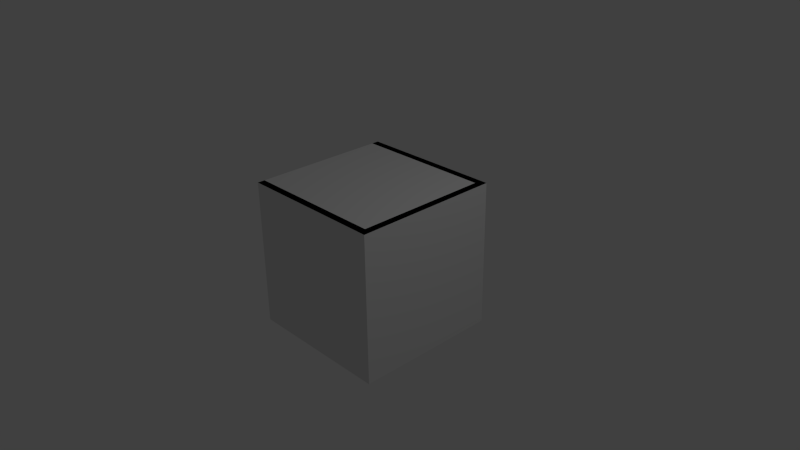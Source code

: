# Source: v_1x1x1_c2.blend  (saved by Blender 2.69.0; exported with 4.5.12 LTS)
import bpy
from mathutils import Matrix  # noqa: F401  (used for matrix-valued properties, if any)

bpy.ops.wm.read_factory_settings(use_empty=True)
scene = bpy.context.scene
scene.name = 'Scene'

# ---- collections
col_collection_1 = bpy.data.collections.new('Collection 1'); scene.collection.children.link(col_collection_1)

# ---- materials (node trees are filled in below, after node groups)
mat_material = bpy.data.materials.new('Material')
mat_material.alpha_threshold = 0.0
mat_material.use_transparent_shadow = False
mat_material.roughness = 0.5
mat_material.line_color = (0.0, 0.0, 0.0, 1.0)

# ---- material node trees

# ---- world
world_world = bpy.data.worlds.new('World'); scene.world = world_world
world_world.color = (0.05088, 0.05088, 0.05088)
world_world.use_sun_shadow = False
world_world.sun_shadow_jitter_overblur = 0.0
world_world.cycles.sampling_method = 'MANUAL'
world_world.cycles.sample_map_resolution = 256

# ---- cameras
cam_camera = bpy.data.cameras.new('Camera')
cam_camera.clip_end = 100.0
cam_camera.lens = 35.0
cam_camera.sensor_width = 32.0
cam_camera.sensor_height = 18.0
cam_camera.ortho_scale = 7.314
cam_camera.dof.focus_distance = 0.0
cam_camera.dof.aperture_fstop = 128.0

# ---- lights
light_lamp = bpy.data.lights.new('Lamp', 'POINT')
light_lamp.transmission_factor = 0.0
light_lamp.cutoff_distance = 30.0
light_lamp.energy = 100.0
light_lamp.shadow_buffer_clip_start = 1.001
light_lamp.shadow_soft_size = 0.1
light_lamp.shadow_maximum_resolution = 0.006
light_lamp.use_absolute_resolution = True
light_lamp.cycles.use_multiple_importance_sampling = False

# ---- meshes
me_cube_001 = bpy.data.meshes.new('Cube.001')
me_cube_001.from_pydata([(-1.0, -1.0, -1.0), (-1.0, 1.0, -1.0), (1.0, 1.0, -1.0), (1.0, -1.0, -1.0), (-1.0, -1.0, 1.0), (-1.0, 1.0, 1.0), (1.0, 1.0, 1.0), (1.0, -1.0, 1.0)], [], [(4, 5, 1, 0), (5, 6, 2, 1), (6, 7, 3, 2), (7, 4, 0, 3), (0, 1, 2, 3), (7, 6, 5, 4)])
me_cube_001.use_remesh_preserve_volume = False
me_cube_001.use_remesh_preserve_attributes = False
me_cube_001.use_mirror_vertex_groups = False
me_cube_001.update()
me_cube = bpy.data.meshes.new('Cube')
me_cube.from_pydata([(1.0, 0.9, -1.0), (1.0, -5.96e-08, -1.0), (-0.975, -0.9, -0.975), (-0.95, 2.98e-07, -0.95), (-0.975, -0.9, 0.975), (-0.975, 0.9, 0.975), (-5.96e-08, -1.0, -1.0), (0.9, 2.98e-08, -0.95), (0.9, 0.9, -0.975), (1.788e-07, 1.0, -1.0), (0.9, 0.9, 0.975), (1.788e-07, 0.9, 0.95), (-1.211e-07, -1.675e-07, 0.9737), (-2.682e-07, -0.9, 0.95), (0.0, -0.9, -0.95), (-5.364e-07, -1.0, 1.0), (-0.975, 2.533e-07, 0.0), (-0.95, -0.9, 0.0), (1.0, -1.0, 1.0), (1.0, -0.9, 1.0), (-1.0, 0.9, 1.0), (0.9, 2.98e-08, -1.0), (1.192e-07, 0.9, -1.0), (0.9, 0.9, -1.0), (0.9, -1.0, -1.0), (0.9, 1.0, -1.0), (0.0, -0.9, -1.0), (0.9, -0.9, -1.0), (-1.0, 1.0, 0.0), (-1.0, -0.9, 0.0), (0.9, -3.502e-07, 0.95), (1.192e-07, 0.9, -0.95), (2.384e-07, 1.0, 1.0), (-0.95, 2.086e-07, 0.95), (1.0, 0.9, 1.0), (-0.975, 0.9, -0.975), (-1.0, 1.0, 1.0), (-1.0, -1.0, 1.0), (-1.0, -1.0, -1.0), (0.9, -0.9, 0.975), (0.9, -0.9, -0.975), (3.166e-08, 1.227e-07, -0.9737), (0.9, -1.0, 1.0), (-1.0, -1.0, 0.0), (-0.95, 0.9, 0.0), (1.0, 1.0, -1.0), (1.0, -1.0, -1.0), (-1.0, 1.0, -1.0), (1.0, 1.0, 1.0), (1.0, -0.9, -1.0), (-1.0, -0.9, -1.0), (-1.0, 0.9, -1.0), (1.0, -5.364e-07, 1.0), (-1.0, -0.9, 1.0), (0.9, 1.0, 1.0), (0.9, 0.9, 1.0), (1.788e-07, 0.9, 1.0), (0.9, -3.502e-07, 1.0), (0.9, -0.9, 1.0), (-2.682e-07, -0.9, 1.0), (-1.0, 0.9, 0.0), (1.0, 0.9, -1.0), (1.0, -5.96e-08, -1.0), (-0.975, -0.9, -0.975), (-0.95, 2.98e-07, -0.95), (-0.975, -0.9, 0.975), (-0.975, 0.9, 0.975), (-5.96e-08, -1.0, -1.0), (0.9, 2.98e-08, -0.95), (0.9, 0.9, -0.975), (1.788e-07, 1.0, -1.0), (0.9, 0.9, 0.975), (1.788e-07, 0.9, 0.95), (-1.211e-07, -1.675e-07, 0.9737), (-2.682e-07, -0.9, 0.95), (0.0, -0.9, -0.95), (-5.364e-07, -1.0, 1.0), (-0.975, 2.533e-07, 0.0), (-0.95, -0.9, 0.0), (1.0, -1.0, 1.0), (1.0, -0.9, 1.0), (-1.0, 0.9, 1.0), (0.9, 2.98e-08, -1.0), (1.192e-07, 0.9, -1.0), (0.9, 0.9, -1.0), (0.9, -1.0, -1.0), (0.9, 1.0, -1.0), (0.0, -0.9, -1.0), (0.9, -0.9, -1.0), (-1.0, 1.0, 0.0), (-1.0, -0.9, 0.0), (0.9, -3.502e-07, 0.95), (1.192e-07, 0.9, -0.95), (2.384e-07, 1.0, 1.0), (-0.95, 2.086e-07, 0.95), (1.0, 0.9, 1.0), (-0.975, 0.9, -0.975), (-1.0, 1.0, 1.0), (-1.0, -1.0, 1.0), (-1.0, -1.0, -1.0), (0.9, -0.9, 0.975), (0.9, -0.9, -0.975), (3.166e-08, 1.227e-07, -0.9737), (0.9, -1.0, 1.0), (-1.0, -1.0, 0.0), (-0.95, 0.9, 0.0), (1.0, 1.0, -1.0), (1.0, -1.0, -1.0), (-1.0, 1.0, -1.0), (1.0, 1.0, 1.0), (1.0, -0.9, -1.0), (-1.0, -0.9, -1.0), (-1.0, 0.9, -1.0), (1.0, -5.364e-07, 1.0), (-1.0, -0.9, 1.0), (0.9, 1.0, 1.0), (0.9, 0.9, 1.0), (1.788e-07, 0.9, 1.0), (0.9, -3.502e-07, 1.0), (0.9, -0.9, 1.0), (-2.682e-07, -0.9, 1.0), (-1.0, 0.9, 0.0)], [], [(2, 17, 16, 3), (7, 8, 23, 21), (27, 24, 6, 26), (25, 23, 22, 9), (0, 1, 21, 23), (30, 57, 58, 39), (35, 51, 60, 44), (48, 34, 55, 54), (54, 55, 56, 32), (34, 52, 57, 55), (12, 33, 4, 13), (31, 41, 3, 35), (10, 30, 57, 55), (8, 31, 22, 23), (41, 14, 2, 3), (26, 6, 38, 50), (11, 5, 33, 12), (17, 4, 33, 16), (16, 33, 5, 44), (4, 17, 29, 53), (39, 13, 59, 58), (4, 53, 59, 13), (2, 14, 26, 50), (8, 7, 41, 31), (7, 40, 14, 41), (17, 2, 50, 29), (10, 11, 12, 30), (30, 12, 13, 39), (44, 5, 20, 60), (3, 16, 44, 35), (49, 46, 24, 27), (52, 57, 58, 19), (51, 60, 28, 47), (14, 40, 27, 26), (11, 10, 55, 56), (40, 7, 21, 27), (9, 22, 51, 47), (32, 36, 20, 56), (60, 20, 36, 28), (35, 51, 22, 31), (5, 11, 56, 20), (43, 37, 53, 29), (19, 58, 42, 18), (45, 0, 23, 25), (58, 59, 15, 42), (1, 49, 27, 21), (59, 53, 37, 15), (38, 43, 29, 50), (63, 64, 77, 78), (68, 82, 84, 69), (88, 87, 67, 85), (86, 70, 83, 84), (61, 84, 82, 62), (91, 100, 119, 118), (96, 105, 121, 112), (109, 115, 116, 95), (115, 93, 117, 116), (95, 116, 118, 113), (73, 74, 65, 94), (92, 96, 64, 102), (71, 116, 118, 91), (69, 84, 83, 92), (102, 64, 63, 75), (87, 111, 99, 67), (72, 73, 94, 66), (78, 77, 94, 65), (77, 105, 66, 94), (65, 114, 90, 78), (100, 119, 120, 74), (65, 74, 120, 114), (63, 111, 87, 75), (69, 92, 102, 68), (68, 102, 75, 101), (78, 90, 111, 63), (71, 91, 73, 72), (91, 100, 74, 73), (105, 121, 81, 66), (64, 96, 105, 77), (110, 88, 85, 107), (113, 80, 119, 118), (112, 108, 89, 121), (75, 87, 88, 101), (72, 117, 116, 71), (101, 88, 82, 68), (70, 108, 112, 83), (93, 117, 81, 97), (121, 89, 97, 81), (96, 92, 83, 112), (66, 81, 117, 72), (104, 90, 114, 98), (80, 79, 103, 119), (106, 86, 84, 61), (119, 103, 76, 120), (62, 82, 88, 110), (120, 76, 98, 114), (99, 111, 90, 104)])
_uv = me_cube.uv_layers.new(name='UVMap.001')
_uv.uv.foreach_set('vector', [0.03778, 0.06251, 0.2049, 0.06527, 0.2049, 0.2188, 0.04086, 0.2188, 0.5418, 0.6429, 0.5461, 0.4881, 0.5566, 0.4881, 0.5566, 0.6429, 0.05014, 0.4904, 0.04988, 0.4732, 0.2048, 0.4709, 0.2048, 0.4881, 0.05078, 0.8405, 0.05094, 0.8234, 0.205, 0.8248, 0.205, 0.8419, 0.5738, 0.4881, 0.5738, 0.6429, 0.5566, 0.6429, 0.5566, 0.4881, 0.4431, 0.6429, 0.458, 0.6429, 0.458, 0.4881, 0.4474, 0.4881, 0.03778, 0.3751, 0.03345, 0.3856, 0.2049, 0.3871, 0.2049, 0.3723, 0.4752, 0.8148, 0.4752, 0.7976, 0.458, 0.7976, 0.458, 0.8148, 0.4443, 0.03473, 0.4445, 0.05186, 0.5985, 0.05043, 0.5985, 0.0333, 0.4752, 0.7976, 0.4752, 0.6429, 0.458, 0.6429, 0.458, 0.7976, 0.5982, 0.2187, 0.7626, 0.2188, 0.7656, 0.3755, 0.5984, 0.3723, 0.205, 0.81, 0.2047, 0.6566, 0.369, 0.6564, 0.3721, 0.8128, 0.4474, 0.7976, 0.4431, 0.6429, 0.458, 0.6429, 0.458, 0.7976, 0.05098, 0.8128, 0.205, 0.81, 0.205, 0.8248, 0.05094, 0.8234, 0.2047, 0.6566, 0.2049, 0.5029, 0.3721, 0.4998, 0.369, 0.6564, 0.2048, 0.4881, 0.2048, 0.4709, 0.3765, 0.4721, 0.3764, 0.4893, 0.5985, 0.06524, 0.7656, 0.06247, 0.7626, 0.2188, 0.5982, 0.2187, 0.2049, 0.06527, 0.3721, 0.06249, 0.369, 0.2188, 0.2049, 0.2188, 0.2049, 0.2188, 0.369, 0.2188, 0.3721, 0.3751, 0.2049, 0.3723, 0.3721, 0.06249, 0.2049, 0.06527, 0.2049, 0.05045, 0.3764, 0.05198, 0.4437, 0.3743, 0.5984, 0.3723, 0.5984, 0.3872, 0.4437, 0.3848, 0.7656, 0.3755, 0.7699, 0.386, 0.5984, 0.3872, 0.5984, 0.3723, 0.3721, 0.4998, 0.2049, 0.5029, 0.2048, 0.4881, 0.3764, 0.4893, 0.05098, 0.8128, 0.04961, 0.6569, 0.2047, 0.6566, 0.205, 0.81, 0.04961, 0.6569, 0.0502, 0.501, 0.2049, 0.5029, 0.2047, 0.6566, 0.2049, 0.06527, 0.03778, 0.06251, 0.03346, 0.05201, 0.2049, 0.05045, 0.4445, 0.06239, 0.5985, 0.06524, 0.5982, 0.2187, 0.4431, 0.2183, 0.4431, 0.2183, 0.5982, 0.2187, 0.5984, 0.3723, 0.4437, 0.3743, 0.2049, 0.3723, 0.3721, 0.3751, 0.3764, 0.3856, 0.2049, 0.3871, 0.04086, 0.2188, 0.2049, 0.2188, 0.2049, 0.3723, 0.03778, 0.3751, 0.5738, 0.7976, 0.5738, 0.8148, 0.5566, 0.8148, 0.5566, 0.7976, 0.4752, 0.6429, 0.458, 0.6429, 0.458, 0.4881, 0.4752, 0.4881, 0.03345, 0.3856, 0.2049, 0.3871, 0.2049, 0.4043, 0.0333, 0.4028, 0.2049, 0.5029, 0.0502, 0.501, 0.05014, 0.4904, 0.2048, 0.4881, 0.5985, 0.06524, 0.4445, 0.06239, 0.4445, 0.05186, 0.5985, 0.05043, 0.5461, 0.7976, 0.5418, 0.6429, 0.5566, 0.6429, 0.5566, 0.7976, 0.205, 0.8419, 0.205, 0.8248, 0.3764, 0.8233, 0.3765, 0.8404, 0.5985, 0.0333, 0.7701, 0.03482, 0.7699, 0.05197, 0.5985, 0.05043, 0.2049, 0.3871, 0.3764, 0.3856, 0.3765, 0.4027, 0.2049, 0.4043, 0.3721, 0.8128, 0.3764, 0.8233, 0.205, 0.8248, 0.205, 0.81, 0.7656, 0.06247, 0.5985, 0.06524, 0.5985, 0.05043, 0.7699, 0.05197, 0.2049, 0.0333, 0.3765, 0.03482, 0.3764, 0.05198, 0.2049, 0.05045, 0.4752, 0.4881, 0.458, 0.4881, 0.458, 0.4709, 0.4752, 0.4709, 0.5738, 0.4709, 0.5738, 0.4881, 0.5566, 0.4881, 0.5566, 0.4709, 0.4437, 0.3848, 0.5984, 0.3872, 0.5983, 0.4043, 0.4434, 0.402, 0.5738, 0.6429, 0.5738, 0.7976, 0.5566, 0.7976, 0.5566, 0.6429, 0.5984, 0.3872, 0.7699, 0.386, 0.7701, 0.4031, 0.5983, 0.4043, 0.0333, 0.03485, 0.2049, 0.0333, 0.2049, 0.05045, 0.03346, 0.05201, 0.965, 0.2772, 0.9638, 0.3364, 0.9017, 0.3364, 0.9017, 0.2783, 0.6502, 0.5388, 0.6469, 0.5388, 0.6477, 0.4802, 0.6494, 0.4802, 0.6493, 0.599, 0.7081, 0.6003, 0.708, 0.6068, 0.6492, 0.6056, 0.6492, 0.4721, 0.7079, 0.4709, 0.708, 0.4775, 0.6493, 0.4786, 0.6412, 0.4801, 0.6477, 0.4802, 0.6469, 0.5388, 0.6404, 0.5388, 0.6502, 0.7415, 0.6494, 0.6829, 0.6477, 0.6828, 0.6469, 0.7415, 0.965, 0.3957, 0.9017, 0.3946, 0.9017, 0.3978, 0.9666, 0.3973, 0.6413, 0.8067, 0.6478, 0.8066, 0.6477, 0.8001, 0.6412, 0.8002, 0.6492, 0.8082, 0.7079, 0.8093, 0.708, 0.8028, 0.6493, 0.8017, 0.6412, 0.8002, 0.6477, 0.8001, 0.6469, 0.7415, 0.6404, 0.7415, 0.7083, 0.7413, 0.7081, 0.6832, 0.7716, 0.6818, 0.7706, 0.7414, 0.708, 0.4807, 0.7716, 0.4793, 0.7706, 0.5389, 0.7083, 0.539, 0.6494, 0.8001, 0.6477, 0.8001, 0.6469, 0.7415, 0.6502, 0.7415, 0.6494, 0.4802, 0.6493, 0.4786, 0.708, 0.4775, 0.708, 0.4807, 0.7083, 0.539, 0.7706, 0.5389, 0.7716, 0.5985, 0.7081, 0.5971, 0.7081, 0.6003, 0.7732, 0.6001, 0.7732, 0.6067, 0.708, 0.6068, 0.708, 0.7996, 0.7083, 0.7413, 0.7706, 0.7414, 0.7716, 0.801, 0.9017, 0.2783, 0.9017, 0.3364, 0.8395, 0.3364, 0.8384, 0.2772, 0.9017, 0.3364, 0.9017, 0.3946, 0.8384, 0.3956, 0.8395, 0.3364, 0.8384, 0.2772, 0.8367, 0.2756, 0.9017, 0.275, 0.9017, 0.2783, 0.6494, 0.6829, 0.6493, 0.6812, 0.7081, 0.68, 0.7081, 0.6832, 0.7716, 0.6818, 0.7081, 0.6832, 0.7081, 0.68, 0.7732, 0.6802, 0.7716, 0.5985, 0.7732, 0.6001, 0.7081, 0.6003, 0.7081, 0.5971, 0.6494, 0.4802, 0.708, 0.4807, 0.7083, 0.539, 0.6502, 0.5388, 0.6502, 0.5388, 0.7083, 0.539, 0.7081, 0.5971, 0.6494, 0.5974, 0.9017, 0.2783, 0.9017, 0.275, 0.9666, 0.2756, 0.965, 0.2772, 0.6494, 0.8001, 0.6502, 0.7415, 0.7083, 0.7413, 0.708, 0.7996, 0.6502, 0.7415, 0.6494, 0.6829, 0.7081, 0.6832, 0.7083, 0.7413, 0.9017, 0.3946, 0.9017, 0.3978, 0.8367, 0.3973, 0.8384, 0.3956, 0.9638, 0.3364, 0.965, 0.3957, 0.9017, 0.3946, 0.9017, 0.3364, 0.6412, 0.5975, 0.6477, 0.5974, 0.6478, 0.604, 0.6413, 0.6041, 0.6404, 0.7415, 0.6412, 0.6828, 0.6477, 0.6828, 0.6469, 0.7415, 0.9666, 0.3973, 0.9667, 0.4038, 0.9017, 0.4043, 0.9017, 0.3978, 0.7081, 0.5971, 0.7081, 0.6003, 0.6493, 0.599, 0.6494, 0.5974, 0.708, 0.7996, 0.708, 0.8028, 0.6493, 0.8017, 0.6494, 0.8001, 0.6494, 0.5974, 0.6477, 0.5974, 0.6469, 0.5388, 0.6502, 0.5388, 0.7079, 0.4709, 0.7732, 0.4712, 0.7732, 0.4777, 0.708, 0.4775, 0.7079, 0.8093, 0.708, 0.8028, 0.7732, 0.8026, 0.7732, 0.8091, 0.9017, 0.3978, 0.9017, 0.4043, 0.8367, 0.4038, 0.8367, 0.3973, 0.7716, 0.4793, 0.708, 0.4807, 0.708, 0.4775, 0.7732, 0.4777, 0.7716, 0.801, 0.7732, 0.8026, 0.708, 0.8028, 0.708, 0.7996, 0.9017, 0.2685, 0.9017, 0.275, 0.8367, 0.2756, 0.8367, 0.2691, 0.6412, 0.6828, 0.6413, 0.6762, 0.6478, 0.6763, 0.6477, 0.6828, 0.6413, 0.4736, 0.6478, 0.4737, 0.6477, 0.4802, 0.6412, 0.4801, 0.6493, 0.6812, 0.6492, 0.6747, 0.708, 0.6734, 0.7081, 0.68, 0.6404, 0.5388, 0.6469, 0.5388, 0.6477, 0.5974, 0.6412, 0.5975, 0.7081, 0.68, 0.708, 0.6734, 0.7732, 0.6736, 0.7732, 0.6802, 0.9667, 0.2691, 0.9666, 0.2756, 0.9017, 0.275, 0.9017, 0.2685])
_uv.active_render = True
_uv = me_cube.uv_layers.new(name='UV coord')
_uv.uv.foreach_set('vector', [0.03778, 0.06251, 0.2049, 0.06527, 0.2049, 0.2188, 0.04086, 0.2188, 0.5418, 0.6429, 0.5461, 0.4881, 0.5566, 0.4881, 0.5566, 0.6429, 0.05014, 0.4904, 0.04988, 0.4732, 0.2048, 0.4709, 0.2048, 0.4881, 0.05078, 0.8405, 0.05094, 0.8234, 0.205, 0.8248, 0.205, 0.8419, 0.5738, 0.4881, 0.5738, 0.6429, 0.5566, 0.6429, 0.5566, 0.4881, 0.4431, 0.6429, 0.458, 0.6429, 0.458, 0.4881, 0.4474, 0.4881, 0.03778, 0.3751, 0.03345, 0.3856, 0.2049, 0.3871, 0.2049, 0.3723, 0.4752, 0.8148, 0.4752, 0.7976, 0.458, 0.7976, 0.458, 0.8148, 0.4443, 0.03473, 0.4445, 0.05186, 0.5985, 0.05043, 0.5985, 0.0333, 0.4752, 0.7976, 0.4752, 0.6429, 0.458, 0.6429, 0.458, 0.7976, 0.5982, 0.2187, 0.7626, 0.2188, 0.7656, 0.3755, 0.5984, 0.3723, 0.205, 0.81, 0.2047, 0.6566, 0.369, 0.6564, 0.3721, 0.8128, 0.4474, 0.7976, 0.4431, 0.6429, 0.458, 0.6429, 0.458, 0.7976, 0.05098, 0.8128, 0.205, 0.81, 0.205, 0.8248, 0.05094, 0.8234, 0.2047, 0.6566, 0.2049, 0.5029, 0.3721, 0.4998, 0.369, 0.6564, 0.2048, 0.4881, 0.2048, 0.4709, 0.3765, 0.4721, 0.3764, 0.4893, 0.5985, 0.06524, 0.7656, 0.06247, 0.7626, 0.2188, 0.5982, 0.2187, 0.2049, 0.06527, 0.3721, 0.06249, 0.369, 0.2188, 0.2049, 0.2188, 0.2049, 0.2188, 0.369, 0.2188, 0.3721, 0.3751, 0.2049, 0.3723, 0.3721, 0.06249, 0.2049, 0.06527, 0.2049, 0.05045, 0.3764, 0.05198, 0.4437, 0.3743, 0.5984, 0.3723, 0.5984, 0.3872, 0.4437, 0.3848, 0.7656, 0.3755, 0.7699, 0.386, 0.5984, 0.3872, 0.5984, 0.3723, 0.3721, 0.4998, 0.2049, 0.5029, 0.2048, 0.4881, 0.3764, 0.4893, 0.05098, 0.8128, 0.04961, 0.6569, 0.2047, 0.6566, 0.205, 0.81, 0.04961, 0.6569, 0.0502, 0.501, 0.2049, 0.5029, 0.2047, 0.6566, 0.2049, 0.06527, 0.03778, 0.06251, 0.03346, 0.05201, 0.2049, 0.05045, 0.4445, 0.06239, 0.5985, 0.06524, 0.5982, 0.2187, 0.4431, 0.2183, 0.4431, 0.2183, 0.5982, 0.2187, 0.5984, 0.3723, 0.4437, 0.3743, 0.2049, 0.3723, 0.3721, 0.3751, 0.3764, 0.3856, 0.2049, 0.3871, 0.04086, 0.2188, 0.2049, 0.2188, 0.2049, 0.3723, 0.03778, 0.3751, 0.5738, 0.7976, 0.5738, 0.8148, 0.5566, 0.8148, 0.5566, 0.7976, 0.4752, 0.6429, 0.458, 0.6429, 0.458, 0.4881, 0.4752, 0.4881, 0.03345, 0.3856, 0.2049, 0.3871, 0.2049, 0.4043, 0.0333, 0.4028, 0.2049, 0.5029, 0.0502, 0.501, 0.05014, 0.4904, 0.2048, 0.4881, 0.5985, 0.06524, 0.4445, 0.06239, 0.4445, 0.05186, 0.5985, 0.05043, 0.5461, 0.7976, 0.5418, 0.6429, 0.5566, 0.6429, 0.5566, 0.7976, 0.205, 0.8419, 0.205, 0.8248, 0.3764, 0.8233, 0.3765, 0.8404, 0.5985, 0.0333, 0.7701, 0.03482, 0.7699, 0.05197, 0.5985, 0.05043, 0.2049, 0.3871, 0.3764, 0.3856, 0.3765, 0.4027, 0.2049, 0.4043, 0.3721, 0.8128, 0.3764, 0.8233, 0.205, 0.8248, 0.205, 0.81, 0.7656, 0.06247, 0.5985, 0.06524, 0.5985, 0.05043, 0.7699, 0.05197, 0.2049, 0.0333, 0.3765, 0.03482, 0.3764, 0.05198, 0.2049, 0.05045, 0.4752, 0.4881, 0.458, 0.4881, 0.458, 0.4709, 0.4752, 0.4709, 0.5738, 0.4709, 0.5738, 0.4881, 0.5566, 0.4881, 0.5566, 0.4709, 0.4437, 0.3848, 0.5984, 0.3872, 0.5983, 0.4043, 0.4434, 0.402, 0.5738, 0.6429, 0.5738, 0.7976, 0.5566, 0.7976, 0.5566, 0.6429, 0.5984, 0.3872, 0.7699, 0.386, 0.7701, 0.4031, 0.5983, 0.4043, 0.0333, 0.03485, 0.2049, 0.0333, 0.2049, 0.05045, 0.03346, 0.05201, 0.965, 0.2772, 0.9638, 0.3364, 0.9017, 0.3364, 0.9017, 0.2783, 0.6502, 0.5388, 0.6469, 0.5388, 0.6477, 0.4802, 0.6494, 0.4802, 0.6493, 0.599, 0.7081, 0.6003, 0.708, 0.6068, 0.6492, 0.6056, 0.6492, 0.4721, 0.7079, 0.4709, 0.708, 0.4775, 0.6493, 0.4786, 0.6412, 0.4801, 0.6477, 0.4802, 0.6469, 0.5388, 0.6404, 0.5388, 0.6502, 0.7415, 0.6494, 0.6829, 0.6477, 0.6828, 0.6469, 0.7415, 0.965, 0.3957, 0.9017, 0.3946, 0.9017, 0.3978, 0.9666, 0.3973, 0.6413, 0.8067, 0.6478, 0.8066, 0.6477, 0.8001, 0.6412, 0.8002, 0.6492, 0.8082, 0.7079, 0.8093, 0.708, 0.8028, 0.6493, 0.8017, 0.6412, 0.8002, 0.6477, 0.8001, 0.6469, 0.7415, 0.6404, 0.7415, 0.7083, 0.7413, 0.7081, 0.6832, 0.7716, 0.6818, 0.7706, 0.7414, 0.708, 0.4807, 0.7716, 0.4793, 0.7706, 0.5389, 0.7083, 0.539, 0.6494, 0.8001, 0.6477, 0.8001, 0.6469, 0.7415, 0.6502, 0.7415, 0.6494, 0.4802, 0.6493, 0.4786, 0.708, 0.4775, 0.708, 0.4807, 0.7083, 0.539, 0.7706, 0.5389, 0.7716, 0.5985, 0.7081, 0.5971, 0.7081, 0.6003, 0.7732, 0.6001, 0.7732, 0.6067, 0.708, 0.6068, 0.708, 0.7996, 0.7083, 0.7413, 0.7706, 0.7414, 0.7716, 0.801, 0.9017, 0.2783, 0.9017, 0.3364, 0.8395, 0.3364, 0.8384, 0.2772, 0.9017, 0.3364, 0.9017, 0.3946, 0.8384, 0.3956, 0.8395, 0.3364, 0.8384, 0.2772, 0.8367, 0.2756, 0.9017, 0.275, 0.9017, 0.2783, 0.6494, 0.6829, 0.6493, 0.6812, 0.7081, 0.68, 0.7081, 0.6832, 0.7716, 0.6818, 0.7081, 0.6832, 0.7081, 0.68, 0.7732, 0.6802, 0.7716, 0.5985, 0.7732, 0.6001, 0.7081, 0.6003, 0.7081, 0.5971, 0.6494, 0.4802, 0.708, 0.4807, 0.7083, 0.539, 0.6502, 0.5388, 0.6502, 0.5388, 0.7083, 0.539, 0.7081, 0.5971, 0.6494, 0.5974, 0.9017, 0.2783, 0.9017, 0.275, 0.9666, 0.2756, 0.965, 0.2772, 0.6494, 0.8001, 0.6502, 0.7415, 0.7083, 0.7413, 0.708, 0.7996, 0.6502, 0.7415, 0.6494, 0.6829, 0.7081, 0.6832, 0.7083, 0.7413, 0.9017, 0.3946, 0.9017, 0.3978, 0.8367, 0.3973, 0.8384, 0.3956, 0.9638, 0.3364, 0.965, 0.3957, 0.9017, 0.3946, 0.9017, 0.3364, 0.6412, 0.5975, 0.6477, 0.5974, 0.6478, 0.604, 0.6413, 0.6041, 0.6404, 0.7415, 0.6412, 0.6828, 0.6477, 0.6828, 0.6469, 0.7415, 0.9666, 0.3973, 0.9667, 0.4038, 0.9017, 0.4043, 0.9017, 0.3978, 0.7081, 0.5971, 0.7081, 0.6003, 0.6493, 0.599, 0.6494, 0.5974, 0.708, 0.7996, 0.708, 0.8028, 0.6493, 0.8017, 0.6494, 0.8001, 0.6494, 0.5974, 0.6477, 0.5974, 0.6469, 0.5388, 0.6502, 0.5388, 0.7079, 0.4709, 0.7732, 0.4712, 0.7732, 0.4777, 0.708, 0.4775, 0.7079, 0.8093, 0.708, 0.8028, 0.7732, 0.8026, 0.7732, 0.8091, 0.9017, 0.3978, 0.9017, 0.4043, 0.8367, 0.4038, 0.8367, 0.3973, 0.7716, 0.4793, 0.708, 0.4807, 0.708, 0.4775, 0.7732, 0.4777, 0.7716, 0.801, 0.7732, 0.8026, 0.708, 0.8028, 0.708, 0.7996, 0.9017, 0.2685, 0.9017, 0.275, 0.8367, 0.2756, 0.8367, 0.2691, 0.6412, 0.6828, 0.6413, 0.6762, 0.6478, 0.6763, 0.6477, 0.6828, 0.6413, 0.4736, 0.6478, 0.4737, 0.6477, 0.4802, 0.6412, 0.4801, 0.6493, 0.6812, 0.6492, 0.6747, 0.708, 0.6734, 0.7081, 0.68, 0.6404, 0.5388, 0.6469, 0.5388, 0.6477, 0.5974, 0.6412, 0.5975, 0.7081, 0.68, 0.708, 0.6734, 0.7732, 0.6736, 0.7732, 0.6802, 0.9667, 0.2691, 0.9666, 0.2756, 0.9017, 0.275, 0.9017, 0.2685])
me_cube.materials.append(mat_material)
me_cube.use_remesh_preserve_volume = False
me_cube.use_remesh_preserve_attributes = False
me_cube.use_mirror_vertex_groups = False
me_cube.update()

# ---- objects
ob_ucx_v_1x1x1_c2 = bpy.data.objects.new('UCX_v_1x1x1_c2', me_cube_001)
ob_v_1x1x1_c2 = bpy.data.objects.new('v_1x1x1_c2', me_cube)
ob_lamp = bpy.data.objects.new('Lamp', light_lamp)
ob_camera = bpy.data.objects.new('Camera', cam_camera)

# ---- transforms, parenting, visibility, modifiers, constraints
ob_ucx_v_1x1x1_c2.location = (0.0, 0.0, 0.0)
ob_ucx_v_1x1x1_c2.hide_viewport = True
ob_ucx_v_1x1x1_c2.lineart.crease_threshold = 0.0
ob_v_1x1x1_c2.location = (0.0, 0.0, 0.0)
ob_v_1x1x1_c2.lock_rotations_4d = False
ob_v_1x1x1_c2.empty_display_type = 'ARROWS'
ob_v_1x1x1_c2.lineart.crease_threshold = 0.0
ob_lamp.location = (4.076, 1.005, 5.904)
ob_lamp.rotation_euler = (0.6503, 0.05522, 1.866)
ob_lamp.lock_rotations_4d = False
ob_lamp.empty_display_type = 'ARROWS'
ob_lamp.color = (0.0, 0.0, 0.0, 0.0)
ob_lamp.hide_viewport = True
ob_lamp.lineart.crease_threshold = 0.0
ob_camera.location = (7.481, -6.508, 5.344)
ob_camera.rotation_euler = (1.109, 0.01082, 0.8149)
ob_camera.lock_rotations_4d = False
ob_camera.empty_display_type = 'ARROWS'
ob_camera.color = (0.0, 0.0, 0.0, 0.0)
ob_camera.hide_viewport = True
ob_camera.display_type = 'WIRE'
ob_camera.lineart.crease_threshold = 0.0

# ---- collection membership
col_collection_1.objects.link(ob_ucx_v_1x1x1_c2)
col_collection_1.objects.link(ob_v_1x1x1_c2)
col_collection_1.objects.link(ob_lamp)
col_collection_1.objects.link(ob_camera)

# ---- scene / render settings (as saved in the file)
scene.camera = ob_camera
scene.frame_start = 1; scene.frame_end = 250; scene.frame_set(1)
scene.render.engine = 'BLENDER_EEVEE_NEXT'
scene.render.image_settings.color_mode = 'RGB'
scene.render.image_settings.compression = 90
scene.render.resolution_percentage = 50
scene.render.dither_intensity = 0.0
scene.cycles.use_denoising = False
scene.cycles.samples = 10
scene.cycles.sampling_pattern = 'TABULATED_SOBOL'
scene.cycles.light_sampling_threshold = 0.0
scene.cycles.use_adaptive_sampling = False
scene.cycles.use_light_tree = False
scene.cycles.blur_glossy = 0.0
scene.cycles.volume_bounces = 1
scene.cycles.pixel_filter_type = 'GAUSSIAN'
scene.cycles.sample_clamp_indirect = 0.0
scene.view_settings.view_transform = 'Standard'
bpy.context.view_layer.update()
